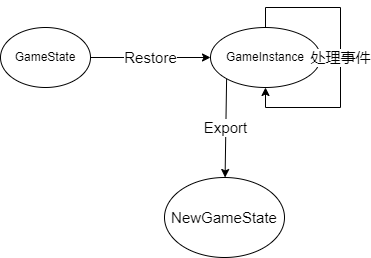

The diagram above was exported from draw.io. Its source (the exported page's mxGraphModel, read from the mxfile embedded in the PNG):
<mxGraphModel dx="710" dy="625" grid="1" gridSize="10" guides="1" tooltips="1" connect="1" arrows="1" fold="1" page="1" pageScale="1" pageWidth="827" pageHeight="1169" math="0" shadow="0">
  <root>
    <mxCell id="WIyWlLk6GJQsqaUBKTNV-0" />
    <mxCell id="WIyWlLk6GJQsqaUBKTNV-1" parent="WIyWlLk6GJQsqaUBKTNV-0" />
    <mxCell id="fbIpCqoiN_J7hJhXBCVS-1" value="Restore" style="edgeStyle=orthogonalEdgeStyle;rounded=0;orthogonalLoop=1;jettySize=auto;html=1;fontSize=15;" edge="1" parent="WIyWlLk6GJQsqaUBKTNV-1" source="fbIpCqoiN_J7hJhXBCVS-0">
      <mxGeometry relative="1" as="geometry">
        <mxPoint x="340" y="250" as="targetPoint" />
      </mxGeometry>
    </mxCell>
    <mxCell id="fbIpCqoiN_J7hJhXBCVS-0" value="GameState" style="ellipse;whiteSpace=wrap;html=1;" vertex="1" parent="WIyWlLk6GJQsqaUBKTNV-1">
      <mxGeometry x="130" y="220" width="90" height="60" as="geometry" />
    </mxCell>
    <mxCell id="fbIpCqoiN_J7hJhXBCVS-6" value="Export" style="rounded=0;orthogonalLoop=1;jettySize=auto;html=1;exitX=0;exitY=1;exitDx=0;exitDy=0;fontSize=15;" edge="1" parent="WIyWlLk6GJQsqaUBKTNV-1" source="fbIpCqoiN_J7hJhXBCVS-2" target="fbIpCqoiN_J7hJhXBCVS-7">
      <mxGeometry relative="1" as="geometry">
        <mxPoint x="356" y="390" as="targetPoint" />
      </mxGeometry>
    </mxCell>
    <mxCell id="fbIpCqoiN_J7hJhXBCVS-2" value="GameInstance" style="ellipse;whiteSpace=wrap;html=1;" vertex="1" parent="WIyWlLk6GJQsqaUBKTNV-1">
      <mxGeometry x="340" y="220" width="110" height="60" as="geometry" />
    </mxCell>
    <mxCell id="fbIpCqoiN_J7hJhXBCVS-4" value="处理事件" style="edgeStyle=orthogonalEdgeStyle;rounded=0;orthogonalLoop=1;jettySize=auto;html=1;entryX=0.5;entryY=1;entryDx=0;entryDy=0;fontSize=15;" edge="1" parent="WIyWlLk6GJQsqaUBKTNV-1" source="fbIpCqoiN_J7hJhXBCVS-2" target="fbIpCqoiN_J7hJhXBCVS-2">
      <mxGeometry relative="1" as="geometry" />
    </mxCell>
    <mxCell id="fbIpCqoiN_J7hJhXBCVS-7" value="NewGameState" style="ellipse;whiteSpace=wrap;html=1;fontSize=15;" vertex="1" parent="WIyWlLk6GJQsqaUBKTNV-1">
      <mxGeometry x="294" y="370" width="120" height="80" as="geometry" />
    </mxCell>
  </root>
</mxGraphModel>